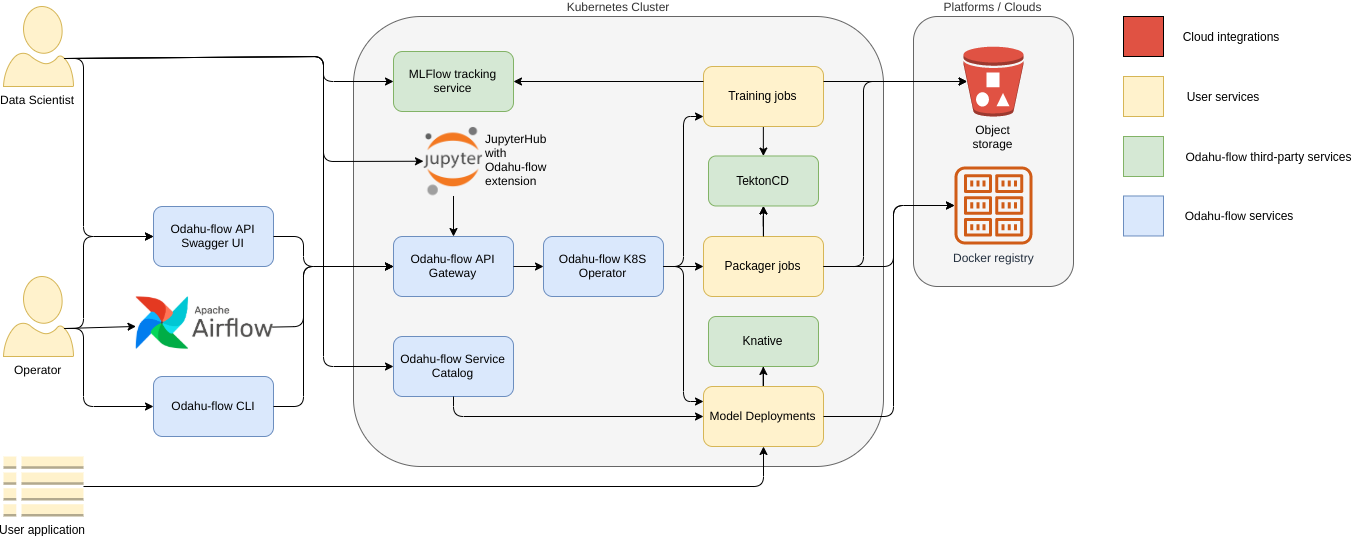

The diagram above was exported from draw.io. Its source (the exported page's mxGraphModel, read from the mxfile embedded in the PNG):
<mxGraphModel dx="1403" dy="779" grid="1" gridSize="10" guides="1" tooltips="1" connect="1" arrows="1" fold="1" page="1" pageScale="1" pageWidth="827" pageHeight="1169" math="0" shadow="0">
  <root>
    <mxCell id="0" />
    <mxCell id="1" parent="0" />
    <mxCell id="SsLCBkicZ9P1pnaOIoS9-35" value="Kubernetes Cluster" style="rounded=1;whiteSpace=wrap;html=1;fillColor=#f5f5f5;fontColor=#333333;strokeColor=#666666;labelPosition=center;verticalLabelPosition=top;align=center;verticalAlign=bottom;" vertex="1" parent="1">
      <mxGeometry x="430" y="80" width="530" height="450" as="geometry" />
    </mxCell>
    <mxCell id="SsLCBkicZ9P1pnaOIoS9-1" value="Data Scientist" style="verticalLabelPosition=bottom;html=1;verticalAlign=top;align=center;strokeColor=#d6b656;fillColor=#fff2cc;shape=mxgraph.azure.user;" vertex="1" parent="1">
      <mxGeometry x="80" y="70" width="70" height="80" as="geometry" />
    </mxCell>
    <mxCell id="SsLCBkicZ9P1pnaOIoS9-2" value="Operator" style="verticalLabelPosition=bottom;html=1;verticalAlign=top;align=center;strokeColor=#d6b656;fillColor=#fff2cc;shape=mxgraph.azure.user;" vertex="1" parent="1">
      <mxGeometry x="80" y="340" width="70" height="80" as="geometry" />
    </mxCell>
    <mxCell id="SsLCBkicZ9P1pnaOIoS9-4" value="JupyterHub with Odahu-flow extension" style="shape=image;imageAspect=0;aspect=fixed;verticalLabelPosition=middle;verticalAlign=middle;fillColor=#FF3333;fontColor=#000000;image=https://upload.wikimedia.org/wikipedia/commons/thumb/3/38/Jupyter_logo.svg/518px-Jupyter_logo.svg.png;labelPosition=right;align=left;whiteSpace=wrap;" vertex="1" parent="1">
      <mxGeometry x="500" y="190" width="60" height="69.48" as="geometry" />
    </mxCell>
    <mxCell id="SsLCBkicZ9P1pnaOIoS9-6" value="" style="shape=image;verticalLabelPosition=bottom;labelBackgroundColor=#ffffff;verticalAlign=top;aspect=fixed;imageAspect=0;image=https://upload.wikimedia.org/wikipedia/commons/d/de/AirflowLogo.png;" vertex="1" parent="1">
      <mxGeometry x="212.38" y="360" width="137.62" height="53.19" as="geometry" />
    </mxCell>
    <mxCell id="SsLCBkicZ9P1pnaOIoS9-7" value="Odahu-flow CLI" style="rounded=1;whiteSpace=wrap;html=1;fillColor=#dae8fc;strokeColor=#6c8ebf;" vertex="1" parent="1">
      <mxGeometry x="230" y="440" width="120" height="60" as="geometry" />
    </mxCell>
    <mxCell id="SsLCBkicZ9P1pnaOIoS9-8" value="Odahu-flow API Gateway" style="rounded=1;whiteSpace=wrap;html=1;fillColor=#dae8fc;strokeColor=#6c8ebf;" vertex="1" parent="1">
      <mxGeometry x="470" y="300" width="120" height="60" as="geometry" />
    </mxCell>
    <mxCell id="SsLCBkicZ9P1pnaOIoS9-14" value="Odahu-flow API Swagger UI" style="rounded=1;whiteSpace=wrap;html=1;fillColor=#dae8fc;strokeColor=#6c8ebf;" vertex="1" parent="1">
      <mxGeometry x="230.00000000000003" y="270" width="120" height="60" as="geometry" />
    </mxCell>
    <mxCell id="SsLCBkicZ9P1pnaOIoS9-15" value="Odahu-flow Service Catalog" style="rounded=1;whiteSpace=wrap;html=1;fillColor=#dae8fc;strokeColor=#6c8ebf;" vertex="1" parent="1">
      <mxGeometry x="470" y="400" width="120" height="60" as="geometry" />
    </mxCell>
    <mxCell id="SsLCBkicZ9P1pnaOIoS9-23" value="" style="endArrow=classic;html=1;fontColor=#000000;entryX=0;entryY=0.5;entryDx=0;entryDy=0;exitX=0.87;exitY=0.65;exitDx=0;exitDy=0;exitPerimeter=0;" edge="1" parent="1" source="SsLCBkicZ9P1pnaOIoS9-1" target="SsLCBkicZ9P1pnaOIoS9-14">
      <mxGeometry width="50" height="50" relative="1" as="geometry">
        <mxPoint x="110" y="280" as="sourcePoint" />
        <mxPoint x="160" y="230" as="targetPoint" />
        <Array as="points">
          <mxPoint x="160" y="122" />
          <mxPoint x="160" y="300" />
        </Array>
      </mxGeometry>
    </mxCell>
    <mxCell id="SsLCBkicZ9P1pnaOIoS9-25" value="" style="endArrow=classic;html=1;fontColor=#000000;entryX=0;entryY=0.5;entryDx=0;entryDy=0;exitX=0.87;exitY=0.65;exitDx=0;exitDy=0;exitPerimeter=0;" edge="1" parent="1" source="SsLCBkicZ9P1pnaOIoS9-1" target="SsLCBkicZ9P1pnaOIoS9-4">
      <mxGeometry width="50" height="50" relative="1" as="geometry">
        <mxPoint x="150" y="120" as="sourcePoint" />
        <mxPoint x="253.48000000000002" y="260" as="targetPoint" />
        <Array as="points">
          <mxPoint x="400" y="120" />
          <mxPoint x="400" y="225" />
        </Array>
      </mxGeometry>
    </mxCell>
    <mxCell id="SsLCBkicZ9P1pnaOIoS9-27" value="" style="endArrow=classic;html=1;fontColor=#000000;entryX=0;entryY=0.5;entryDx=0;entryDy=0;exitX=0.87;exitY=0.65;exitDx=0;exitDy=0;exitPerimeter=0;" edge="1" parent="1" source="SsLCBkicZ9P1pnaOIoS9-2" target="SsLCBkicZ9P1pnaOIoS9-7">
      <mxGeometry width="50" height="50" relative="1" as="geometry">
        <mxPoint x="150" y="580" as="sourcePoint" />
        <mxPoint x="200" y="530" as="targetPoint" />
        <Array as="points">
          <mxPoint x="160" y="392" />
          <mxPoint x="160" y="470" />
        </Array>
      </mxGeometry>
    </mxCell>
    <mxCell id="SsLCBkicZ9P1pnaOIoS9-28" value="" style="endArrow=classic;html=1;fontColor=#000000;entryX=0.001;entryY=0.563;entryDx=0;entryDy=0;exitX=0.87;exitY=0.65;exitDx=0;exitDy=0;exitPerimeter=0;entryPerimeter=0;" edge="1" parent="1" source="SsLCBkicZ9P1pnaOIoS9-2" target="SsLCBkicZ9P1pnaOIoS9-6">
      <mxGeometry width="50" height="50" relative="1" as="geometry">
        <mxPoint x="140" y="440" as="sourcePoint" />
        <mxPoint x="253.48000000000002" y="540" as="targetPoint" />
      </mxGeometry>
    </mxCell>
    <mxCell id="SsLCBkicZ9P1pnaOIoS9-29" value="" style="endArrow=classic;html=1;fontColor=#000000;entryX=0;entryY=0.5;entryDx=0;entryDy=0;exitX=0.87;exitY=0.65;exitDx=0;exitDy=0;exitPerimeter=0;" edge="1" parent="1" source="SsLCBkicZ9P1pnaOIoS9-2" target="SsLCBkicZ9P1pnaOIoS9-14">
      <mxGeometry width="50" height="50" relative="1" as="geometry">
        <mxPoint x="150" y="450" as="sourcePoint" />
        <mxPoint x="235.8699999999999" y="430" as="targetPoint" />
        <Array as="points">
          <mxPoint x="160" y="392" />
          <mxPoint x="160" y="300" />
        </Array>
      </mxGeometry>
    </mxCell>
    <mxCell id="SsLCBkicZ9P1pnaOIoS9-30" value="" style="endArrow=classic;html=1;fontColor=#000000;exitX=1;exitY=0.5;exitDx=0;exitDy=0;entryX=0;entryY=0.5;entryDx=0;entryDy=0;" edge="1" parent="1" source="SsLCBkicZ9P1pnaOIoS9-7" target="SsLCBkicZ9P1pnaOIoS9-8">
      <mxGeometry width="50" height="50" relative="1" as="geometry">
        <mxPoint x="380" y="540" as="sourcePoint" />
        <mxPoint x="430" y="490" as="targetPoint" />
        <Array as="points">
          <mxPoint x="380" y="470" />
          <mxPoint x="380" y="330" />
        </Array>
      </mxGeometry>
    </mxCell>
    <mxCell id="SsLCBkicZ9P1pnaOIoS9-31" value="" style="endArrow=classic;html=1;fontColor=#000000;exitX=0.993;exitY=0.575;exitDx=0;exitDy=0;entryX=0;entryY=0.5;entryDx=0;entryDy=0;exitPerimeter=0;" edge="1" parent="1" source="SsLCBkicZ9P1pnaOIoS9-6" target="SsLCBkicZ9P1pnaOIoS9-8">
      <mxGeometry width="50" height="50" relative="1" as="geometry">
        <mxPoint x="390" y="380" as="sourcePoint" />
        <mxPoint x="440" y="330" as="targetPoint" />
        <Array as="points">
          <mxPoint x="380" y="390" />
          <mxPoint x="380" y="330" />
        </Array>
      </mxGeometry>
    </mxCell>
    <mxCell id="SsLCBkicZ9P1pnaOIoS9-32" value="" style="endArrow=classic;html=1;fontColor=#000000;exitX=1;exitY=0.5;exitDx=0;exitDy=0;entryX=0;entryY=0.5;entryDx=0;entryDy=0;" edge="1" parent="1" source="SsLCBkicZ9P1pnaOIoS9-14" target="SsLCBkicZ9P1pnaOIoS9-8">
      <mxGeometry width="50" height="50" relative="1" as="geometry">
        <mxPoint x="370" y="350" as="sourcePoint" />
        <mxPoint x="420" y="300" as="targetPoint" />
        <Array as="points">
          <mxPoint x="380" y="300" />
          <mxPoint x="380" y="330" />
        </Array>
      </mxGeometry>
    </mxCell>
    <mxCell id="SsLCBkicZ9P1pnaOIoS9-36" value="Platforms / Clouds" style="rounded=1;whiteSpace=wrap;html=1;fillColor=#f5f5f5;fontColor=#333333;strokeColor=#666666;labelPosition=center;verticalLabelPosition=top;align=center;verticalAlign=bottom;" vertex="1" parent="1">
      <mxGeometry x="990" y="80" width="160" height="270" as="geometry" />
    </mxCell>
    <mxCell id="KKN_rL-meqLi4Jkuk-9P-1" value="Object storage" style="outlineConnect=0;dashed=0;verticalLabelPosition=bottom;verticalAlign=top;align=center;html=1;shape=mxgraph.aws3.bucket_with_objects;fillColor=#E05243;gradientColor=none;fontColor=#000000;whiteSpace=wrap;" vertex="1" parent="1">
      <mxGeometry x="1040" y="110" width="60" height="70" as="geometry" />
    </mxCell>
    <mxCell id="yaICz9H7OmbLhOof8Re6-1" value="Docker registry" style="outlineConnect=0;fontColor=#232F3E;gradientColor=none;fillColor=#D05C17;strokeColor=none;dashed=0;verticalLabelPosition=bottom;verticalAlign=top;align=center;html=1;fontSize=12;fontStyle=0;aspect=fixed;pointerEvents=1;shape=mxgraph.aws4.registry;" vertex="1" parent="1">
      <mxGeometry x="1031" y="230" width="78" height="78" as="geometry" />
    </mxCell>
    <mxCell id="yaICz9H7OmbLhOof8Re6-2" value="MLFlow tracking service" style="rounded=1;whiteSpace=wrap;html=1;fillColor=#d5e8d4;strokeColor=#82b366;" vertex="1" parent="1">
      <mxGeometry x="470" y="115" width="120" height="60" as="geometry" />
    </mxCell>
    <mxCell id="yaICz9H7OmbLhOof8Re6-3" value="" style="endArrow=classic;html=1;fontColor=#000000;exitX=0.87;exitY=0.65;exitDx=0;exitDy=0;exitPerimeter=0;" edge="1" parent="1" source="SsLCBkicZ9P1pnaOIoS9-1" target="yaICz9H7OmbLhOof8Re6-2">
      <mxGeometry width="50" height="50" relative="1" as="geometry">
        <mxPoint x="150.9000000000001" y="122" as="sourcePoint" />
        <mxPoint x="265.99" y="210" as="targetPoint" />
        <Array as="points">
          <mxPoint x="400" y="120" />
          <mxPoint x="400" y="145" />
        </Array>
      </mxGeometry>
    </mxCell>
    <mxCell id="yaICz9H7OmbLhOof8Re6-4" value="Odahu-flow K8S Operator" style="rounded=1;whiteSpace=wrap;html=1;fillColor=#dae8fc;strokeColor=#6c8ebf;" vertex="1" parent="1">
      <mxGeometry x="620" y="300" width="120" height="60" as="geometry" />
    </mxCell>
    <mxCell id="ObYu12u8esaA46_FARq3-9" style="edgeStyle=orthogonalEdgeStyle;rounded=0;orthogonalLoop=1;jettySize=auto;html=1;entryX=0.5;entryY=0;entryDx=0;entryDy=0;fontColor=#000000;" edge="1" parent="1" source="yaICz9H7OmbLhOof8Re6-5" target="ObYu12u8esaA46_FARq3-2">
      <mxGeometry relative="1" as="geometry" />
    </mxCell>
    <mxCell id="yaICz9H7OmbLhOof8Re6-5" value="Training jobs" style="rounded=1;whiteSpace=wrap;html=1;fillColor=#fff2cc;strokeColor=#d6b656;" vertex="1" parent="1">
      <mxGeometry x="780" y="130" width="120" height="60" as="geometry" />
    </mxCell>
    <mxCell id="ObYu12u8esaA46_FARq3-5" value="" style="edgeStyle=orthogonalEdgeStyle;rounded=0;orthogonalLoop=1;jettySize=auto;html=1;fontColor=#000000;" edge="1" parent="1" source="yaICz9H7OmbLhOof8Re6-6" target="ObYu12u8esaA46_FARq3-2">
      <mxGeometry relative="1" as="geometry" />
    </mxCell>
    <mxCell id="yaICz9H7OmbLhOof8Re6-6" value="Packager jobs" style="rounded=1;whiteSpace=wrap;html=1;fillColor=#fff2cc;strokeColor=#d6b656;" vertex="1" parent="1">
      <mxGeometry x="780" y="300" width="120" height="60" as="geometry" />
    </mxCell>
    <mxCell id="ObYu12u8esaA46_FARq3-10" style="edgeStyle=orthogonalEdgeStyle;rounded=0;orthogonalLoop=1;jettySize=auto;html=1;fontColor=#000000;" edge="1" parent="1" source="yaICz9H7OmbLhOof8Re6-7" target="ObYu12u8esaA46_FARq3-3">
      <mxGeometry relative="1" as="geometry" />
    </mxCell>
    <mxCell id="yaICz9H7OmbLhOof8Re6-7" value="Model Deployments" style="rounded=1;whiteSpace=wrap;html=1;fillColor=#fff2cc;strokeColor=#d6b656;" vertex="1" parent="1">
      <mxGeometry x="780" y="450" width="120" height="60" as="geometry" />
    </mxCell>
    <mxCell id="yaICz9H7OmbLhOof8Re6-10" value="" style="endArrow=classic;html=1;fontColor=#000000;exitX=0.5;exitY=1;exitDx=0;exitDy=0;entryX=0.5;entryY=0;entryDx=0;entryDy=0;" edge="1" parent="1" source="SsLCBkicZ9P1pnaOIoS9-4" target="SsLCBkicZ9P1pnaOIoS9-8">
      <mxGeometry width="50" height="50" relative="1" as="geometry">
        <mxPoint x="660" y="670" as="sourcePoint" />
        <mxPoint x="710" y="620" as="targetPoint" />
      </mxGeometry>
    </mxCell>
    <mxCell id="yaICz9H7OmbLhOof8Re6-11" value="" style="endArrow=classic;html=1;fontColor=#000000;exitX=0.5;exitY=1;exitDx=0;exitDy=0;entryX=0;entryY=0.5;entryDx=0;entryDy=0;" edge="1" parent="1" source="SsLCBkicZ9P1pnaOIoS9-15" target="yaICz9H7OmbLhOof8Re6-7">
      <mxGeometry width="50" height="50" relative="1" as="geometry">
        <mxPoint x="590" y="460" as="sourcePoint" />
        <mxPoint x="640" y="410" as="targetPoint" />
        <Array as="points">
          <mxPoint x="530" y="480" />
        </Array>
      </mxGeometry>
    </mxCell>
    <mxCell id="yaICz9H7OmbLhOof8Re6-12" value="" style="endArrow=classic;html=1;fontColor=#000000;exitX=1;exitY=0.5;exitDx=0;exitDy=0;entryX=0;entryY=0.25;entryDx=0;entryDy=0;" edge="1" parent="1" source="yaICz9H7OmbLhOof8Re6-4" target="yaICz9H7OmbLhOof8Re6-7">
      <mxGeometry width="50" height="50" relative="1" as="geometry">
        <mxPoint x="730" y="610" as="sourcePoint" />
        <mxPoint x="780" y="560" as="targetPoint" />
        <Array as="points">
          <mxPoint x="760" y="330" />
          <mxPoint x="760" y="465" />
        </Array>
      </mxGeometry>
    </mxCell>
    <mxCell id="yaICz9H7OmbLhOof8Re6-13" value="" style="endArrow=classic;html=1;fontColor=#000000;exitX=1;exitY=0.5;exitDx=0;exitDy=0;entryX=0;entryY=0.5;entryDx=0;entryDy=0;" edge="1" parent="1" source="yaICz9H7OmbLhOof8Re6-4" target="yaICz9H7OmbLhOof8Re6-6">
      <mxGeometry width="50" height="50" relative="1" as="geometry">
        <mxPoint x="750" y="340" as="sourcePoint" />
        <mxPoint x="790" y="440" as="targetPoint" />
      </mxGeometry>
    </mxCell>
    <mxCell id="yaICz9H7OmbLhOof8Re6-14" value="" style="endArrow=classic;html=1;fontColor=#000000;exitX=1;exitY=0.5;exitDx=0;exitDy=0;" edge="1" parent="1" source="yaICz9H7OmbLhOof8Re6-4">
      <mxGeometry width="50" height="50" relative="1" as="geometry">
        <mxPoint x="760" y="330" as="sourcePoint" />
        <mxPoint x="780" y="180" as="targetPoint" />
        <Array as="points">
          <mxPoint x="760" y="330" />
          <mxPoint x="760" y="180" />
        </Array>
      </mxGeometry>
    </mxCell>
    <mxCell id="yaICz9H7OmbLhOof8Re6-15" value="" style="endArrow=classic;html=1;fontColor=#000000;exitX=1;exitY=0.5;exitDx=0;exitDy=0;entryX=0;entryY=0.5;entryDx=0;entryDy=0;" edge="1" parent="1" source="SsLCBkicZ9P1pnaOIoS9-8" target="yaICz9H7OmbLhOof8Re6-4">
      <mxGeometry width="50" height="50" relative="1" as="geometry">
        <mxPoint x="590" y="350" as="sourcePoint" />
        <mxPoint x="640" y="300" as="targetPoint" />
      </mxGeometry>
    </mxCell>
    <mxCell id="yaICz9H7OmbLhOof8Re6-16" value="User application" style="outlineConnect=0;dashed=0;verticalLabelPosition=bottom;verticalAlign=top;align=center;html=1;shape=mxgraph.aws3.table;fillColor=#fff2cc;strokeColor=#d6b656;" vertex="1" parent="1">
      <mxGeometry x="80" y="520" width="80" height="60" as="geometry" />
    </mxCell>
    <mxCell id="yaICz9H7OmbLhOof8Re6-17" value="" style="endArrow=classic;html=1;fontColor=#000000;entryX=0.5;entryY=1;entryDx=0;entryDy=0;" edge="1" parent="1" source="yaICz9H7OmbLhOof8Re6-16" target="yaICz9H7OmbLhOof8Re6-7">
      <mxGeometry width="50" height="50" relative="1" as="geometry">
        <mxPoint x="180" y="580" as="sourcePoint" />
        <mxPoint x="830" y="565" as="targetPoint" />
        <Array as="points">
          <mxPoint x="840" y="550" />
        </Array>
      </mxGeometry>
    </mxCell>
    <mxCell id="yaICz9H7OmbLhOof8Re6-18" value="" style="rounded=0;whiteSpace=wrap;html=1;fillColor=#E05243;fontColor=#000000;labelPosition=right;verticalLabelPosition=middle;align=left;verticalAlign=middle;spacingRight=-2;horizontal=1;" vertex="1" parent="1">
      <mxGeometry x="1200" y="80" width="40" height="40" as="geometry" />
    </mxCell>
    <mxCell id="yaICz9H7OmbLhOof8Re6-19" value="" style="rounded=0;whiteSpace=wrap;html=1;fillColor=#fff2cc;strokeColor=#d6b656;spacingRight=2;" vertex="1" parent="1">
      <mxGeometry x="1200" y="140" width="40" height="40" as="geometry" />
    </mxCell>
    <mxCell id="yaICz9H7OmbLhOof8Re6-20" value="" style="rounded=0;whiteSpace=wrap;html=1;fillColor=#d5e8d4;strokeColor=#82b366;" vertex="1" parent="1">
      <mxGeometry x="1200" y="200" width="40" height="40" as="geometry" />
    </mxCell>
    <mxCell id="yaICz9H7OmbLhOof8Re6-21" value="" style="rounded=0;whiteSpace=wrap;html=1;fillColor=#dae8fc;strokeColor=#6c8ebf;" vertex="1" parent="1">
      <mxGeometry x="1200" y="259.48" width="40" height="40" as="geometry" />
    </mxCell>
    <mxCell id="yaICz9H7OmbLhOof8Re6-26" value="Odahu-flow services" style="text;html=1;strokeColor=none;fillColor=none;align=center;verticalAlign=middle;whiteSpace=wrap;rounded=0;fontColor=#000000;" vertex="1" parent="1">
      <mxGeometry x="1255" y="269.48" width="120" height="20" as="geometry" />
    </mxCell>
    <mxCell id="yaICz9H7OmbLhOof8Re6-27" value="Odahu-flow third-party services" style="text;html=1;strokeColor=none;fillColor=none;align=center;verticalAlign=middle;whiteSpace=wrap;rounded=0;fontColor=#000000;" vertex="1" parent="1">
      <mxGeometry x="1255" y="210" width="180" height="20" as="geometry" />
    </mxCell>
    <mxCell id="yaICz9H7OmbLhOof8Re6-28" value="User services" style="text;html=1;strokeColor=none;fillColor=none;align=center;verticalAlign=middle;whiteSpace=wrap;rounded=0;fontColor=#000000;spacingLeft=-12;" vertex="1" parent="1">
      <mxGeometry x="1255" y="150" width="100" height="20" as="geometry" />
    </mxCell>
    <mxCell id="yaICz9H7OmbLhOof8Re6-29" value="&lt;span style=&quot;text-align: left&quot;&gt;Cloud integrations&lt;/span&gt;" style="text;html=1;strokeColor=none;fillColor=none;align=center;verticalAlign=middle;whiteSpace=wrap;rounded=0;fontColor=#000000;labelPosition=center;verticalLabelPosition=middle;spacingLeft=-6;" vertex="1" parent="1">
      <mxGeometry x="1255" y="90" width="110" height="20" as="geometry" />
    </mxCell>
    <mxCell id="yaICz9H7OmbLhOof8Re6-36" value="" style="endArrow=classic;html=1;fontColor=#000000;exitX=1;exitY=0.25;exitDx=0;exitDy=0;entryX=0.06;entryY=0.5;entryDx=0;entryDy=0;entryPerimeter=0;" edge="1" parent="1" source="yaICz9H7OmbLhOof8Re6-5" target="KKN_rL-meqLi4Jkuk-9P-1">
      <mxGeometry width="50" height="50" relative="1" as="geometry">
        <mxPoint x="920" y="260" as="sourcePoint" />
        <mxPoint x="970" y="210" as="targetPoint" />
      </mxGeometry>
    </mxCell>
    <mxCell id="yaICz9H7OmbLhOof8Re6-37" value="" style="endArrow=classic;html=1;fontColor=#000000;exitX=1;exitY=0.5;exitDx=0;exitDy=0;entryX=0.06;entryY=0.5;entryDx=0;entryDy=0;entryPerimeter=0;" edge="1" parent="1" source="yaICz9H7OmbLhOof8Re6-6" target="KKN_rL-meqLi4Jkuk-9P-1">
      <mxGeometry width="50" height="50" relative="1" as="geometry">
        <mxPoint x="910" y="250" as="sourcePoint" />
        <mxPoint x="1053.6" y="154.9999999999999" as="targetPoint" />
        <Array as="points">
          <mxPoint x="940" y="330" />
          <mxPoint x="940" y="145" />
        </Array>
      </mxGeometry>
    </mxCell>
    <mxCell id="yaICz9H7OmbLhOof8Re6-38" value="" style="endArrow=classic;html=1;fontColor=#000000;exitX=1;exitY=0.5;exitDx=0;exitDy=0;" edge="1" parent="1" source="yaICz9H7OmbLhOof8Re6-6" target="yaICz9H7OmbLhOof8Re6-1">
      <mxGeometry width="50" height="50" relative="1" as="geometry">
        <mxPoint x="910" y="340" as="sourcePoint" />
        <mxPoint x="1060.2" y="185.10000000000002" as="targetPoint" />
        <Array as="points">
          <mxPoint x="970" y="330" />
          <mxPoint x="970" y="269" />
        </Array>
      </mxGeometry>
    </mxCell>
    <mxCell id="yaICz9H7OmbLhOof8Re6-39" value="" style="endArrow=classic;html=1;fontColor=#000000;exitX=1;exitY=0.5;exitDx=0;exitDy=0;" edge="1" parent="1" source="yaICz9H7OmbLhOof8Re6-7" target="yaICz9H7OmbLhOof8Re6-1">
      <mxGeometry width="50" height="50" relative="1" as="geometry">
        <mxPoint x="910" y="340" as="sourcePoint" />
        <mxPoint x="1041.0149942329874" y="292.9887373634575" as="targetPoint" />
        <Array as="points">
          <mxPoint x="970" y="480" />
          <mxPoint x="970" y="269" />
        </Array>
      </mxGeometry>
    </mxCell>
    <mxCell id="ObYu12u8esaA46_FARq3-1" value="" style="endArrow=classic;html=1;fontColor=#000000;entryX=1;entryY=0.5;entryDx=0;entryDy=0;exitX=0;exitY=0.25;exitDx=0;exitDy=0;" edge="1" parent="1" source="yaICz9H7OmbLhOof8Re6-5" target="yaICz9H7OmbLhOof8Re6-2">
      <mxGeometry width="50" height="50" relative="1" as="geometry">
        <mxPoint x="660" y="190" as="sourcePoint" />
        <mxPoint x="710" y="140" as="targetPoint" />
      </mxGeometry>
    </mxCell>
    <mxCell id="ObYu12u8esaA46_FARq3-2" value="TektonCD" style="rounded=1;whiteSpace=wrap;html=1;fillColor=#d5e8d4;strokeColor=#82b366;" vertex="1" parent="1">
      <mxGeometry x="785" y="219.48" width="110" height="50" as="geometry" />
    </mxCell>
    <mxCell id="ObYu12u8esaA46_FARq3-3" value="Knative" style="rounded=1;whiteSpace=wrap;html=1;fillColor=#d5e8d4;strokeColor=#82b366;" vertex="1" parent="1">
      <mxGeometry x="785" y="380" width="110" height="50" as="geometry" />
    </mxCell>
    <mxCell id="ObYu12u8esaA46_FARq3-4" value="" style="endArrow=classic;html=1;fontColor=#000000;entryX=0.5;entryY=1;entryDx=0;entryDy=0;" edge="1" parent="1" target="ObYu12u8esaA46_FARq3-2">
      <mxGeometry width="50" height="50" relative="1" as="geometry">
        <mxPoint x="840" y="300" as="sourcePoint" />
        <mxPoint x="870" y="270" as="targetPoint" />
      </mxGeometry>
    </mxCell>
    <mxCell id="ObYu12u8esaA46_FARq3-14" value="" style="endArrow=classic;html=1;fontColor=#000000;entryX=0;entryY=0.5;entryDx=0;entryDy=0;exitX=0.87;exitY=0.65;exitDx=0;exitDy=0;exitPerimeter=0;" edge="1" parent="1" source="SsLCBkicZ9P1pnaOIoS9-1" target="SsLCBkicZ9P1pnaOIoS9-15">
      <mxGeometry width="50" height="50" relative="1" as="geometry">
        <mxPoint x="120" y="150" as="sourcePoint" />
        <mxPoint x="170" y="100" as="targetPoint" />
        <Array as="points">
          <mxPoint x="400" y="120" />
          <mxPoint x="400" y="430" />
        </Array>
      </mxGeometry>
    </mxCell>
  </root>
</mxGraphModel>